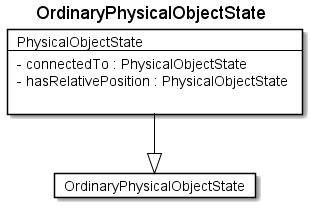

The diagram above was rendered by PlantUML. Its source (embedded in the PNG):
@startuml
Title OrdinaryPhysicalObjectState 

Card OrdinaryPhysicalObjectState #fff [
OrdinaryPhysicalObjectState
]
Card PhysicalObjectState #fff [
PhysicalObjectState
----
- connectedTo : PhysicalObjectState 
- hasRelativePosition : PhysicalObjectState 

]
PhysicalObjectState --|> OrdinaryPhysicalObjectState  #000 
@enduml